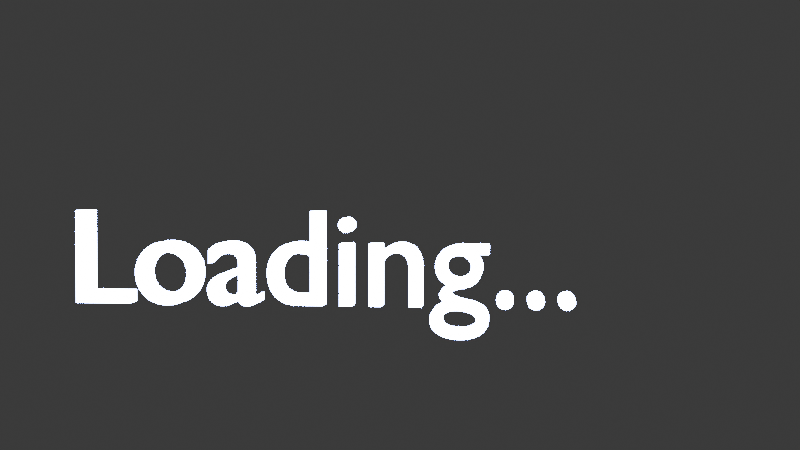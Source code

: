 # Source: loading.blend  (saved by Blender 4.0.36; exported with 4.5.12 LTS)
import bpy
from mathutils import Matrix  # noqa: F401  (used for matrix-valued properties, if any)

bpy.ops.wm.read_factory_settings(use_empty=True)
scene = bpy.context.scene
scene.name = 'Scene'

# ---- collections
col_collection = bpy.data.collections.new('Collection'); scene.collection.children.link(col_collection)

# ---- materials (node trees are filled in below, after node groups)
mat_material_001 = bpy.data.materials.new('Material.001')
mat_material_001.use_transparent_shadow = False

# ---- material node trees
mat_material_001.use_nodes = True; mat_material_001.node_tree.nodes.clear()
_N = mat_material_001.node_tree.nodes; _L = mat_material_001.node_tree.links
n0 = _N.new('ShaderNodeOutputMaterial'); n0.name = 'Material Output'; n0.location = (300, 300)
n1 = _N.new('ShaderNodeEmission'); n1.name = 'Emission'; n1.location = (10, 300)
n1.inputs[0].default_value = (0.0, 0.005155, 1.0, 1.0)
n1.inputs[1].default_value = 1562.0
_L.new(n1.outputs[0], n0.inputs[0])
n0.is_active_output = True

# ---- world
world_world = bpy.data.worlds.new('World'); scene.world = world_world
world_world.use_nodes = True; world_world.node_tree.nodes.clear()
_N = world_world.node_tree.nodes; _L = world_world.node_tree.links
n0 = _N.new('ShaderNodeOutputWorld'); n0.name = 'World Output'; n0.location = (300, 300)
n1 = _N.new('ShaderNodeBackground'); n1.name = 'Background'; n1.location = (10, 300)
n1.inputs[0].default_value = (0.05088, 0.05088, 0.05088, 1.0)
_L.new(n1.outputs[0], n0.inputs[0])
n0.is_active_output = True
world_world.color = (0.05088, 0.05088, 0.05088)
world_world.use_sun_shadow = False
world_world.sun_shadow_jitter_overblur = 0.0

# ---- cameras
cam_camera = bpy.data.cameras.new('Camera')
cam_camera.clip_end = 100.0
cam_camera.ortho_scale = 7.314

# ---- curves / text
txt_text = bpy.data.curves.new('Text', 'FONT')
txt_text.dimensions = '2D'
txt_text.body = 'Loading...'
txt_text.materials.append(mat_material_001)
txt_text.extrude = 0.08

# ---- objects
ob_camera = bpy.data.objects.new('Camera', cam_camera)
ob_text = bpy.data.objects.new('Text', txt_text)

# ---- transforms, parenting, visibility, modifiers, constraints
ob_camera.location = (3.31, -6.246, 5.055)
ob_camera.rotation_euler = (0.966, 0.05454, 0.08897)
ob_camera.lock_rotations_4d = False
ob_camera.empty_display_type = 'ARROWS'
ob_camera.color = (0.0, 0.0, 0.0, 0.0)
ob_camera.display_type = 'WIRE'
ob_camera.lineart.crease_threshold = 0.0
ob_text.location = (0.0, 0.0, 0.0)
ob_text.rotation_euler = (1.001, -0.0, 0.0)

# ---- collection membership
col_collection.objects.link(ob_camera)
col_collection.objects.link(ob_text)

# ---- scene / render settings (as saved in the file)
scene.camera = ob_camera
scene.frame_start = 1; scene.frame_end = 250; scene.frame_set(1)
scene.render.engine = 'BLENDER_EEVEE_NEXT'
scene.cycles.sampling_pattern = 'TABULATED_SOBOL'
bpy.context.view_layer.update()
